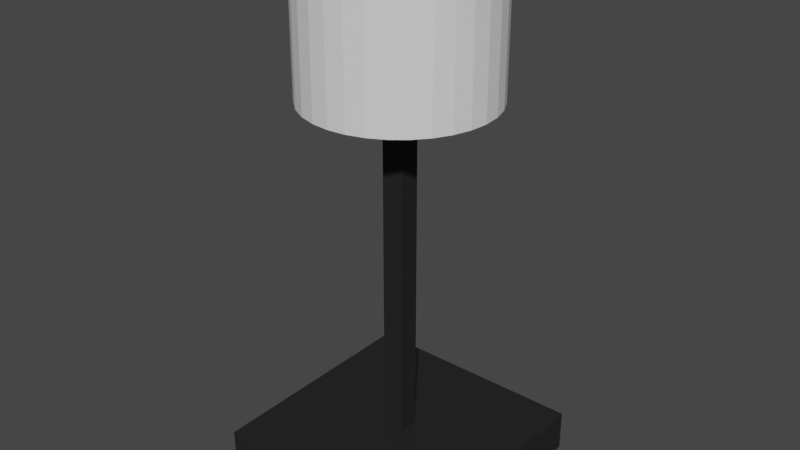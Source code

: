 # Source: lamp.blend  (saved by Blender 3.0.42; exported with 4.5.12 LTS)
import bpy
from mathutils import Matrix  # noqa: F401  (used for matrix-valued properties, if any)

bpy.ops.wm.read_factory_settings(use_empty=True)
scene = bpy.context.scene
scene.name = 'Scene'

# ---- collections
col_collection = bpy.data.collections.new('Collection'); scene.collection.children.link(col_collection)

# ---- materials (node trees are filled in below, after node groups)
mat_blackplastic = bpy.data.materials.new('BlackPlastic')
mat_blackplastic.use_transparent_shadow = False

# ---- material node trees
mat_blackplastic.use_nodes = True; mat_blackplastic.node_tree.nodes.clear()
_N = mat_blackplastic.node_tree.nodes; _L = mat_blackplastic.node_tree.links
n0 = _N.new('ShaderNodeBsdfPrincipled'); n0.name = 'Principled BSDF'; n0.location = (10, 300)
n0.distribution = 'GGX'
n0.subsurface_method = 'RANDOM_WALK_SKIN'
n0.inputs[0].default_value = (0.015, 0.015, 0.015, 1.0)
n0.inputs[2].default_value = 0.7752
n0.inputs[3].default_value = 1.45
n0.inputs[13].default_value = 0.2982
n0.inputs[27].default_value = (0.0, 0.0, 0.0, 1.0)
n0.inputs[28].default_value = 1.0
n1 = _N.new('ShaderNodeOutputMaterial'); n1.name = 'Material Output'; n1.location = (300, 300)
_L.new(n0.outputs[0], n1.inputs[0])
n1.is_active_output = True

# ---- world
world_world = bpy.data.worlds.new('World'); scene.world = world_world
world_world.use_nodes = True; world_world.node_tree.nodes.clear()
_N = world_world.node_tree.nodes; _L = world_world.node_tree.links
n0 = _N.new('ShaderNodeOutputWorld'); n0.name = 'World Output'; n0.location = (300, 300)
n1 = _N.new('ShaderNodeBackground'); n1.name = 'Background'; n1.location = (10, 300)
n1.inputs[0].default_value = (0.05088, 0.05088, 0.05088, 1.0)
_L.new(n1.outputs[0], n0.inputs[0])
n0.is_active_output = True
world_world.color = (0.05088, 0.05088, 0.05088)
world_world.use_sun_shadow = False
world_world.sun_shadow_jitter_overblur = 0.0

# ---- meshes
me_cube = bpy.data.meshes.new('Cube')
me_cube.from_pydata([(1.0, 1.0, 1.0), (1.0, 1.0, -1.0), (1.0, -1.0, 1.0), (1.0, -1.0, -1.0), (-1.0, 1.0, 1.0), (-1.0, 1.0, -1.0), (-1.0, -1.0, 1.0), (-1.0, -1.0, -1.0)], [], [(0, 4, 6, 2), (3, 2, 6, 7), (7, 6, 4, 5), (5, 1, 3, 7), (1, 0, 2, 3), (5, 4, 0, 1)])
_uv = me_cube.uv_layers.new(name='UVMap')
_uv.uv.foreach_set('vector', [0.625, 0.5, 0.875, 0.5, 0.875, 0.75, 0.625, 0.75, 0.375, 0.75, 0.625, 0.75, 0.625, 1.0, 0.375, 1.0, 0.375, 0.0, 0.625, 0.0, 0.625, 0.25, 0.375, 0.25, 0.125, 0.5, 0.375, 0.5, 0.375, 0.75, 0.125, 0.75, 0.375, 0.5, 0.625, 0.5, 0.625, 0.75, 0.375, 0.75, 0.375, 0.25, 0.625, 0.25, 0.625, 0.5, 0.375, 0.5])
me_cube.materials.append(mat_blackplastic)
me_cube.use_remesh_preserve_volume = False
me_cube.use_remesh_preserve_attributes = False
me_cube.use_mirror_vertex_groups = False
me_cube.update()
me_cube_001 = bpy.data.meshes.new('Cube.001')
me_cube_001.from_pydata([(-1.0, -1.0, -1.0), (-1.0, -1.0, 1.0), (-1.0, 1.0, -1.0), (-1.0, 1.0, 1.0), (1.0, -1.0, -1.0), (1.0, -1.0, 1.0), (1.0, 1.0, -1.0), (1.0, 1.0, 1.0)], [], [(0, 1, 3, 2), (2, 3, 7, 6), (6, 7, 5, 4), (4, 5, 1, 0), (2, 6, 4, 0), (7, 3, 1, 5)])
_uv = me_cube_001.uv_layers.new(name='UVMap')
_uv.uv.foreach_set('vector', [0.375, 0.0, 0.625, 0.0, 0.625, 0.25, 0.375, 0.25, 0.375, 0.25, 0.625, 0.25, 0.625, 0.5, 0.375, 0.5, 0.375, 0.5, 0.625, 0.5, 0.625, 0.75, 0.375, 0.75, 0.375, 0.75, 0.625, 0.75, 0.625, 1.0, 0.375, 1.0, 0.125, 0.5, 0.375, 0.5, 0.375, 0.75, 0.125, 0.75, 0.625, 0.5, 0.875, 0.5, 0.875, 0.75, 0.625, 0.75])
me_cube_001.materials.append(mat_blackplastic)
me_cube_001.use_remesh_fix_poles = True
me_cube_001.use_remesh_preserve_attributes = False
me_cube_001.update()
me_cylinder = bpy.data.meshes.new('Cylinder')
me_cylinder.from_pydata([(0.0, 1.0, -1.0), (0.0, 1.0, 1.0), (0.1951, 0.9808, -1.0), (0.1951, 0.9808, 1.0), (0.3827, 0.9239, -1.0), (0.3827, 0.9239, 1.0), (0.5556, 0.8315, -1.0), (0.5556, 0.8315, 1.0), (0.7071, 0.7071, -1.0), (0.7071, 0.7071, 1.0), (0.8315, 0.5556, -1.0), (0.8315, 0.5556, 1.0), (0.9239, 0.3827, -1.0), (0.9239, 0.3827, 1.0), (0.9808, 0.1951, -1.0), (0.9808, 0.1951, 1.0), (1.0, -4.371e-08, -1.0), (1.0, -4.371e-08, 1.0), (0.9808, -0.1951, -1.0), (0.9808, -0.1951, 1.0), (0.9239, -0.3827, -1.0), (0.9239, -0.3827, 1.0), (0.8315, -0.5556, -1.0), (0.8315, -0.5556, 1.0), (0.7071, -0.7071, -1.0), (0.7071, -0.7071, 1.0), (0.5556, -0.8315, -1.0), (0.5556, -0.8315, 1.0), (0.3827, -0.9239, -1.0), (0.3827, -0.9239, 1.0), (0.1951, -0.9808, -1.0), (0.1951, -0.9808, 1.0), (-8.742e-08, -1.0, -1.0), (-8.742e-08, -1.0, 1.0), (-0.1951, -0.9808, -1.0), (-0.1951, -0.9808, 1.0), (-0.3827, -0.9239, -1.0), (-0.3827, -0.9239, 1.0), (-0.5556, -0.8315, -1.0), (-0.5556, -0.8315, 1.0), (-0.7071, -0.7071, -1.0), (-0.7071, -0.7071, 1.0), (-0.8315, -0.5556, -1.0), (-0.8315, -0.5556, 1.0), (-0.9239, -0.3827, -1.0), (-0.9239, -0.3827, 1.0), (-0.9808, -0.1951, -1.0), (-0.9808, -0.1951, 1.0), (-1.0, 1.192e-08, -1.0), (-1.0, 1.192e-08, 1.0), (-0.9808, 0.1951, -1.0), (-0.9808, 0.1951, 1.0), (-0.9239, 0.3827, -1.0), (-0.9239, 0.3827, 1.0), (-0.8315, 0.5556, -1.0), (-0.8315, 0.5556, 1.0), (-0.7071, 0.7071, -1.0), (-0.7071, 0.7071, 1.0), (-0.5556, 0.8315, -1.0), (-0.5556, 0.8315, 1.0), (-0.3827, 0.9239, -1.0), (-0.3827, 0.9239, 1.0), (-0.1951, 0.9808, -1.0), (-0.1951, 0.9808, 1.0), (0.8055, -0.5382, -1.0), (0.8055, -0.5382, 1.0), (0.0, 0.9687, -1.0), (0.3707, 0.895, -1.0), (0.189, 0.9501, -1.0), (0.685, -0.685, -1.0), (0.685, -0.685, 1.0), (0.685, 0.685, -1.0), (0.895, 0.3707, -1.0), (0.8055, 0.5382, -1.0), (-0.189, 0.9501, 1.0), (0.895, -0.3707, -1.0), (0.0, 0.9687, 1.0), (0.189, 0.9501, 1.0), (0.9687, -4.234e-08, -1.0), (0.9501, -0.189, -1.0), (0.5382, -0.8055, -1.0), (0.5382, -0.8055, 1.0), (-0.8055, 0.5382, 1.0), (0.3707, -0.895, -1.0), (-0.685, 0.685, 1.0), (-0.5382, 0.8055, 1.0), (-0.3707, -0.895, -1.0), (-0.189, -0.9501, -1.0), (-0.9501, -0.189, 1.0), (-8.469e-08, -0.9687, -1.0), (-0.9687, 1.155e-08, 1.0), (-0.9501, 0.189, 1.0), (0.3707, -0.895, 1.0), (-0.895, -0.3707, -1.0), (-0.8055, -0.5382, -1.0), (-0.685, -0.685, -1.0), (-0.8055, -0.5382, 1.0), (-0.5382, -0.8055, 1.0), (-0.685, -0.685, 1.0), (-0.9687, 1.155e-08, -1.0), (-0.895, 0.3707, -1.0), (-0.9501, 0.189, -1.0), (-0.189, -0.9501, 1.0), (0.189, -0.9501, 1.0), (-8.469e-08, -0.9687, 1.0), (0.189, -0.9501, -1.0), (-0.685, 0.685, -1.0), (-0.3707, 0.895, -1.0), (-0.5382, 0.8055, -1.0), (0.9687, -4.234e-08, 1.0), (0.9501, -0.189, 1.0), (0.5382, 0.8055, -1.0), (0.9501, 0.189, 1.0), (0.5382, 0.8055, 1.0), (0.685, 0.685, 1.0), (0.8055, 0.5382, 1.0), (-0.3707, 0.895, 1.0), (-0.5382, -0.8055, -1.0), (-0.3707, -0.895, 1.0), (-0.895, -0.3707, 1.0), (-0.8055, 0.5382, -1.0), (-0.189, 0.9501, -1.0), (0.9501, 0.189, -1.0), (0.895, 0.3707, 1.0), (-0.9501, -0.189, -1.0), (-0.895, 0.3707, 1.0), (0.3707, 0.895, 1.0), (0.895, -0.3707, 1.0), (-0.6809, -0.6883, 1.0), (0.3754, 0.8925, -1.0), (0.3656, 0.8965, 1.0), (-0.8021, -0.5423, 1.0), (0.8925, -0.3754, -1.0), (-0.9682, -0.005263, 1.0), (0.5423, 0.8021, -1.0), (-0.9486, -0.194, 1.0), (0.8079, -0.5335, 1.0), (0.6883, 0.6809, -1.0), (-0.8925, -0.3754, 1.0), (0.9486, -0.194, -1.0), (0.1837, 0.9506, 1.0), (0.8965, -0.3656, 1.0), (0.6883, -0.6809, 1.0), (0.8079, 0.5335, -1.0), (0.5423, -0.8021, 1.0), (0.5335, 0.8079, 1.0), (0.9682, -0.005263, -1.0), (-0.005263, 0.9682, 1.0), (0.8965, 0.3656, -1.0), (0.9506, -0.1837, 1.0), (0.9506, 0.1837, -1.0), (0.3754, -0.8925, 1.0), (0.6809, 0.6883, 1.0), (-0.194, 0.9486, 1.0), (0.8021, 0.5423, 1.0), (0.1837, -0.9506, -1.0), (-0.3754, 0.8925, 1.0), (0.9682, 0.005263, 1.0), (0.194, -0.9486, 1.0), (-0.3656, 0.8965, -1.0), (0.9486, 0.194, 1.0), (-0.5423, 0.8021, 1.0), (0.8925, 0.3754, 1.0), (-0.005263, -0.9682, -1.0), (0.005263, -0.9682, 1.0), (-0.5335, 0.8079, -1.0), (-0.1837, -0.9506, 1.0), (-0.6809, 0.6883, -1.0), (-0.6883, 0.6809, 1.0), (-0.194, -0.9486, -1.0), (0.3656, -0.8965, -1.0), (-0.3656, -0.8965, 1.0), (-0.1837, 0.9506, -1.0), (-0.8021, 0.5423, -1.0), (-0.8079, 0.5335, 1.0), (0.005263, 0.9682, -1.0), (-0.3754, -0.8925, -1.0), (-0.8965, 0.3656, 1.0), (0.5335, -0.8079, -1.0), (-0.5423, -0.8021, -1.0), (-0.5335, -0.8079, 1.0), (-0.8925, 0.3754, -1.0), (-0.9506, 0.1837, 1.0), (0.194, 0.9486, -1.0), (-0.6883, -0.6809, -1.0), (0.6809, -0.6883, -1.0), (-0.9486, 0.194, -1.0), (0.8021, -0.5423, -1.0), (-0.9682, 0.005263, -1.0), (-0.8079, -0.5335, -1.0), (-0.8965, -0.3656, -1.0), (-0.9506, -0.1837, -1.0)], [], [(0, 1, 3, 2), (2, 3, 5, 4), (4, 5, 7, 6), (6, 7, 9, 8), (8, 9, 11, 10), (10, 11, 13, 12), (12, 13, 15, 14), (14, 15, 17, 16), (16, 17, 19, 18), (18, 19, 21, 20), (20, 21, 23, 22), (22, 23, 25, 24), (24, 25, 27, 26), (26, 27, 29, 28), (28, 29, 31, 30), (30, 31, 33, 32), (32, 33, 35, 34), (34, 35, 37, 36), (36, 37, 39, 38), (38, 39, 41, 40), (40, 41, 43, 42), (42, 43, 45, 44), (44, 45, 47, 46), (46, 47, 49, 48), (48, 49, 51, 50), (50, 51, 53, 52), (52, 53, 55, 54), (54, 55, 57, 56), (56, 57, 59, 58), (58, 59, 61, 60), (126, 5, 3, 1, 63, 61, 59, 57, 55, 53, 51, 49, 47, 45, 43, 41, 39, 37, 35, 33, 31, 29, 27, 25, 23, 21, 127, 136, 65, 142, 70, 144, 81, 151, 92, 158, 103, 164, 104, 166, 102, 171, 118, 180, 97, 128, 98, 131, 96, 138, 119, 135, 88, 133, 90, 182, 91, 177, 125, 174, 82, 168, 84, 161, 85, 156, 116, 153, 74, 147, 76, 140, 77, 130), (141, 127, 21, 19, 17, 15, 13, 11, 9, 7, 5, 126, 145, 113, 152, 114, 154, 115, 162, 123, 160, 112, 157, 109, 149, 110), (60, 61, 63, 62), (62, 63, 1, 0), (62, 0, 2, 4, 6, 8, 10, 12, 14, 16, 18, 20, 22, 24, 26, 28, 30, 105, 170, 83, 178, 80, 185, 69, 187, 64, 132, 75, 139, 79, 146, 78, 150, 122, 148, 72, 143, 73, 137, 71, 134, 111, 129, 67, 183, 68, 175, 66, 172, 121), (30, 32, 34, 36, 38, 40, 42, 44, 46, 48, 50, 52, 54, 56, 58, 60, 62, 121, 159, 107, 165, 108, 167, 106, 173, 120, 181, 100, 186, 101, 188, 99, 191, 124, 190, 93, 189, 94, 184, 95, 179, 117, 176, 86, 169, 87, 163, 89, 155, 105), (175, 68, 77, 140), (140, 76, 66, 175), (183, 67, 126, 130), (130, 77, 68, 183), (129, 111, 113, 145), (145, 126, 67, 129), (134, 71, 114, 152), (152, 113, 111, 134), (115, 154, 137, 73), (71, 137, 154, 114), (123, 162, 143, 72), (73, 143, 162, 115), (72, 148, 160, 123), (112, 160, 148, 122), (78, 109, 157, 150), (112, 122, 150, 157), (110, 149, 146, 79), (78, 146, 149, 109), (127, 141, 139, 75), (79, 139, 141, 110), (65, 136, 132, 64), (75, 132, 136, 127), (64, 187, 142, 65), (70, 142, 187, 69), (69, 185, 144, 70), (81, 144, 185, 80), (83, 92, 151, 178), (81, 80, 178, 151), (92, 83, 170, 158), (105, 103, 158, 170), (89, 104, 164, 155), (103, 105, 155, 164), (102, 166, 163, 87), (89, 163, 166, 104), (118, 171, 169, 86), (87, 169, 171, 102), (97, 180, 176, 117), (86, 176, 180, 118), (95, 98, 128, 179), (97, 117, 179, 128), (184, 94, 96, 131), (131, 98, 95, 184), (189, 93, 119, 138), (138, 96, 94, 189), (135, 119, 93, 190), (190, 124, 88, 135), (133, 88, 124, 191), (191, 99, 90, 133), (182, 90, 99, 188), (188, 101, 91, 182), (186, 100, 125, 177), (177, 91, 101, 186), (174, 125, 100, 181), (181, 120, 82, 174), (168, 82, 120, 173), (173, 106, 84, 168), (161, 84, 106, 167), (167, 108, 85, 161), (165, 107, 116, 156), (156, 85, 108, 165), (153, 116, 107, 159), (159, 121, 74, 153), (147, 74, 121, 172), (172, 66, 76, 147)])
_uv = me_cylinder.uv_layers.new(name='UVMap')
_uv.uv.foreach_set('vector', [1.0, 0.5, 1.0, 1.0, 0.9688, 1.0, 0.9688, 0.5, 0.9688, 0.5, 0.9688, 1.0, 0.9375, 1.0, 0.9375, 0.5, 0.9375, 0.5, 0.9375, 1.0, 0.9062, 1.0, 0.9062, 0.5, 0.9062, 0.5, 0.9062, 1.0, 0.875, 1.0, 0.875, 0.5, 0.875, 0.5, 0.875, 1.0, 0.8438, 1.0, 0.8438, 0.5, 0.8438, 0.5, 0.8438, 1.0, 0.8125, 1.0, 0.8125, 0.5, 0.8125, 0.5, 0.8125, 1.0, 0.7812, 1.0, 0.7812, 0.5, 0.7812, 0.5, 0.7812, 1.0, 0.75, 1.0, 0.75, 0.5, 0.75, 0.5, 0.75, 1.0, 0.7188, 1.0, 0.7188, 0.5, 0.7188, 0.5, 0.7188, 1.0, 0.6875, 1.0, 0.6875, 0.5, 0.6875, 0.5, 0.6875, 1.0, 0.6562, 1.0, 0.6562, 0.5, 0.6562, 0.5, 0.6562, 1.0, 0.625, 1.0, 0.625, 0.5, 0.625, 0.5, 0.625, 1.0, 0.5938, 1.0, 0.5938, 0.5, 0.5938, 0.5, 0.5938, 1.0, 0.5625, 1.0, 0.5625, 0.5, 0.5625, 0.5, 0.5625, 1.0, 0.5312, 1.0, 0.5312, 0.5, 0.5312, 0.5, 0.5312, 1.0, 0.5, 1.0, 0.5, 0.5, 0.5, 0.5, 0.5, 1.0, 0.4688, 1.0, 0.4688, 0.5, 0.4688, 0.5, 0.4688, 1.0, 0.4375, 1.0, 0.4375, 0.5, 0.4375, 0.5, 0.4375, 1.0, 0.4062, 1.0, 0.4062, 0.5, 0.4062, 0.5, 0.4062, 1.0, 0.375, 1.0, 0.375, 0.5, 0.375, 0.5, 0.375, 1.0, 0.3438, 1.0, 0.3438, 0.5, 0.3438, 0.5, 0.3438, 1.0, 0.3125, 1.0, 0.3125, 0.5, 0.3125, 0.5, 0.3125, 1.0, 0.2812, 1.0, 0.2812, 0.5, 0.2812, 0.5, 0.2812, 1.0, 0.25, 1.0, 0.25, 0.5, 0.25, 0.5, 0.25, 1.0, 0.2188, 1.0, 0.2188, 0.5, 0.2188, 0.5, 0.2188, 1.0, 0.1875, 1.0, 0.1875, 0.5, 0.1875, 0.5, 0.1875, 1.0, 0.1562, 1.0, 0.1562, 0.5, 0.1562, 0.5, 0.1562, 1.0, 0.125, 1.0, 0.125, 0.5, 0.125, 0.5, 0.125, 1.0, 0.09375, 1.0, 0.09375, 0.5, 0.09375, 0.5, 0.09375, 1.0, 0.0625, 1.0, 0.0625, 0.5, 0.339, 0.4648, 0.3418, 0.4717, 0.2968, 0.4854, 0.25, 0.49, 0.2032, 0.4854, 0.1582, 0.4717, 0.1167, 0.4496, 0.08029, 0.4197, 0.05045, 0.3833, 0.02827, 0.3418, 0.01461, 0.2968, 0.01, 0.25, 0.01461, 0.2032, 0.02827, 0.1582, 0.05045, 0.1167, 0.08029, 0.08029, 0.1167, 0.05045, 0.1582, 0.02827, 0.2032, 0.01461, 0.25, 0.01, 0.2968, 0.01461, 0.3418, 0.02827, 0.3833, 0.05045, 0.4197, 0.08029, 0.4496, 0.1167, 0.4717, 0.1582, 0.4648, 0.161, 0.4439, 0.122, 0.4433, 0.1208, 0.4152, 0.08659, 0.4144, 0.0856, 0.3801, 0.0575, 0.3792, 0.05669, 0.3401, 0.0358, 0.339, 0.03521, 0.2966, 0.02234, 0.2954, 0.02198, 0.2513, 0.01763, 0.25, 0.01751, 0.2059, 0.02185, 0.2046, 0.02198, 0.1622, 0.03484, 0.161, 0.03521, 0.122, 0.05609, 0.1208, 0.05669, 0.08659, 0.0848, 0.0856, 0.0856, 0.0575, 0.1199, 0.05669, 0.1208, 0.0358, 0.1599, 0.03521, 0.161, 0.02234, 0.2034, 0.02198, 0.2046, 0.01763, 0.2487, 0.01751, 0.25, 0.02185, 0.2941, 0.02198, 0.2954, 0.03484, 0.3378, 0.03521, 0.339, 0.05609, 0.378, 0.05669, 0.3792, 0.0848, 0.4134, 0.0856, 0.4144, 0.1199, 0.4425, 0.1208, 0.4433, 0.1599, 0.4642, 0.161, 0.4648, 0.2034, 0.4777, 0.2046, 0.478, 0.2487, 0.4824, 0.25, 0.4825, 0.2941, 0.4781, 0.2954, 0.478, 0.3378, 0.4652, 0.4652, 0.1622, 0.4648, 0.161, 0.4717, 0.1582, 0.4854, 0.2032, 0.49, 0.25, 0.4854, 0.2968, 0.4717, 0.3418, 0.4496, 0.3833, 0.4197, 0.4197, 0.3833, 0.4496, 0.3418, 0.4717, 0.339, 0.4648, 0.378, 0.4439, 0.3792, 0.4433, 0.4134, 0.4152, 0.4144, 0.4144, 0.4425, 0.3801, 0.4433, 0.3792, 0.4642, 0.3401, 0.4648, 0.339, 0.4777, 0.2966, 0.478, 0.2954, 0.4824, 0.2513, 0.4825, 0.25, 0.4781, 0.2059, 0.478, 0.2046, 0.0625, 0.5, 0.0625, 1.0, 0.03125, 1.0, 0.03125, 0.5, 0.03125, 0.5, 0.03125, 1.0, 0.0, 1.0, 0.0, 0.5, 0.7032, 0.4854, 0.75, 0.49, 0.7968, 0.4854, 0.8418, 0.4717, 0.8833, 0.4496, 0.9197, 0.4197, 0.9496, 0.3833, 0.9717, 0.3418, 0.9854, 0.2968, 0.99, 0.25, 0.9854, 0.2032, 0.9717, 0.1582, 0.9496, 0.1167, 0.9197, 0.08029, 0.8833, 0.05045, 0.8418, 0.02827, 0.7968, 0.01461, 0.7954, 0.02198, 0.8378, 0.03484, 0.839, 0.03521, 0.878, 0.05609, 0.8792, 0.05669, 0.9134, 0.0848, 0.9144, 0.0856, 0.9425, 0.1199, 0.9433, 0.1208, 0.9642, 0.1599, 0.9648, 0.161, 0.9777, 0.2034, 0.978, 0.2046, 0.9824, 0.2487, 0.9825, 0.25, 0.9781, 0.2941, 0.978, 0.2954, 0.9652, 0.3378, 0.9648, 0.339, 0.9439, 0.378, 0.9433, 0.3792, 0.9152, 0.4134, 0.9144, 0.4144, 0.8801, 0.4425, 0.8792, 0.4433, 0.8401, 0.4642, 0.839, 0.4648, 0.7966, 0.4777, 0.7954, 0.478, 0.7513, 0.4824, 0.75, 0.4825, 0.7059, 0.4781, 0.7046, 0.478, 0.7968, 0.01461, 0.75, 0.01, 0.7032, 0.01461, 0.6582, 0.02827, 0.6167, 0.05045, 0.5803, 0.08029, 0.5504, 0.1167, 0.5283, 0.1582, 0.5146, 0.2032, 0.51, 0.25, 0.5146, 0.2968, 0.5283, 0.3418, 0.5504, 0.3833, 0.5803, 0.4197, 0.6167, 0.4496, 0.6582, 0.4717, 0.7032, 0.4854, 0.7046, 0.478, 0.6622, 0.4652, 0.661, 0.4648, 0.622, 0.4439, 0.6208, 0.4433, 0.5866, 0.4152, 0.5856, 0.4144, 0.5575, 0.3801, 0.5567, 0.3792, 0.5358, 0.3401, 0.5352, 0.339, 0.5223, 0.2966, 0.522, 0.2954, 0.5176, 0.2513, 0.5175, 0.25, 0.5219, 0.2059, 0.522, 0.2046, 0.5348, 0.1622, 0.5352, 0.161, 0.5561, 0.122, 0.5567, 0.1208, 0.5848, 0.08659, 0.5856, 0.0856, 0.6199, 0.0575, 0.6208, 0.05669, 0.6599, 0.0358, 0.661, 0.03521, 0.7034, 0.02234, 0.7046, 0.02198, 0.7487, 0.01763, 0.75, 0.01751, 0.7941, 0.02185, 0.7954, 0.02198, 0.9991, 0.5139, 0.9688, 0.5139, 0.9687, 0.9861, 0.9696, 0.9861, 0.9696, 0.9861, 1.0, 0.9861, 1.0, 0.5139, 0.9991, 0.5139, 0.9679, 0.5139, 0.9375, 0.5139, 0.9375, 0.9861, 0.9384, 0.9861, 0.9384, 0.9861, 0.9688, 0.9861, 0.9687, 0.5139, 0.9679, 0.5139, 0.9366, 0.5139, 0.9062, 0.5139, 0.9062, 0.9861, 0.9071, 0.9861, 0.9071, 0.9861, 0.9375, 0.9861, 0.9375, 0.5139, 0.9366, 0.5139, 0.9054, 0.5139, 0.875, 0.5139, 0.875, 0.9861, 0.8759, 0.9861, 0.8759, 0.9861, 0.9062, 0.9861, 0.9062, 0.5139, 0.9054, 0.5139, 0.8438, 0.9861, 0.8446, 0.9861, 0.8741, 0.5139, 0.8438, 0.5139, 0.875, 0.5139, 0.8741, 0.5139, 0.8446, 0.9861, 0.875, 0.9861, 0.8125, 0.9861, 0.8134, 0.9861, 0.8429, 0.5139, 0.8125, 0.5139, 0.8438, 0.5139, 0.8429, 0.5139, 0.8134, 0.9861, 0.8438, 0.9861, 0.8125, 0.5139, 0.8116, 0.5139, 0.7821, 0.9861, 0.8125, 0.9861, 0.7812, 0.9861, 0.7821, 0.9861, 0.8116, 0.5139, 0.7812, 0.5139, 0.75, 0.5139, 0.75, 0.9861, 0.7509, 0.9861, 0.7804, 0.5139, 0.7812, 0.9861, 0.7812, 0.5139, 0.7804, 0.5139, 0.7509, 0.9861, 0.7187, 0.9861, 0.7196, 0.9861, 0.7491, 0.5139, 0.7188, 0.5139, 0.75, 0.5139, 0.7491, 0.5139, 0.7196, 0.9861, 0.75, 0.9861, 0.6875, 0.9861, 0.6884, 0.9861, 0.7179, 0.5139, 0.6875, 0.5139, 0.7187, 0.5139, 0.7179, 0.5139, 0.6884, 0.9861, 0.7188, 0.9861, 0.6562, 0.9861, 0.6571, 0.9861, 0.6866, 0.5139, 0.6562, 0.5139, 0.6875, 0.5139, 0.6866, 0.5139, 0.6571, 0.9861, 0.6875, 0.9861, 0.6562, 0.5139, 0.6554, 0.5139, 0.6259, 0.9861, 0.6562, 0.9861, 0.625, 0.9861, 0.6259, 0.9861, 0.6554, 0.5139, 0.625, 0.5139, 0.625, 0.5139, 0.6241, 0.5139, 0.5946, 0.9861, 0.625, 0.9861, 0.5938, 0.9861, 0.5946, 0.9861, 0.6241, 0.5139, 0.5938, 0.5139, 0.5625, 0.5139, 0.5625, 0.9861, 0.5634, 0.9861, 0.5929, 0.5139, 0.5938, 0.9861, 0.5937, 0.5139, 0.5929, 0.5139, 0.5634, 0.9861, 0.5625, 0.9861, 0.5625, 0.5139, 0.5616, 0.5139, 0.5321, 0.9861, 0.5312, 0.5139, 0.5312, 0.9861, 0.5321, 0.9861, 0.5616, 0.5139, 0.5, 0.5139, 0.5, 0.9861, 0.5009, 0.9861, 0.5304, 0.5139, 0.5312, 0.9861, 0.5312, 0.5139, 0.5304, 0.5139, 0.5009, 0.9861, 0.4687, 0.9861, 0.4696, 0.9861, 0.4991, 0.5139, 0.4688, 0.5139, 0.5, 0.5139, 0.4991, 0.5139, 0.4696, 0.9861, 0.5, 0.9861, 0.4375, 0.9861, 0.4384, 0.9861, 0.4679, 0.5139, 0.4375, 0.5139, 0.4687, 0.5139, 0.4679, 0.5139, 0.4384, 0.9861, 0.4688, 0.9861, 0.4062, 0.9861, 0.4071, 0.9861, 0.4366, 0.5139, 0.4062, 0.5139, 0.4375, 0.5139, 0.4366, 0.5139, 0.4071, 0.9861, 0.4375, 0.9861, 0.375, 0.5139, 0.375, 0.9861, 0.3759, 0.9861, 0.4054, 0.5139, 0.4062, 0.9861, 0.4062, 0.5139, 0.4054, 0.5139, 0.3759, 0.9861, 0.3741, 0.5139, 0.3438, 0.5139, 0.3437, 0.9861, 0.3446, 0.9861, 0.3446, 0.9861, 0.375, 0.9861, 0.375, 0.5139, 0.3741, 0.5139, 0.3429, 0.5139, 0.3125, 0.5139, 0.3125, 0.9861, 0.3134, 0.9861, 0.3134, 0.9861, 0.3438, 0.9861, 0.3437, 0.5139, 0.3429, 0.5139, 0.2821, 0.9861, 0.3125, 0.9861, 0.3125, 0.5139, 0.3116, 0.5139, 0.3116, 0.5139, 0.2812, 0.5139, 0.2812, 0.9861, 0.2821, 0.9861, 0.2509, 0.9861, 0.2812, 0.9861, 0.2812, 0.5139, 0.2804, 0.5139, 0.2804, 0.5139, 0.25, 0.5139, 0.25, 0.9861, 0.2509, 0.9861, 0.2196, 0.9861, 0.25, 0.9861, 0.25, 0.5139, 0.2491, 0.5139, 0.2491, 0.5139, 0.2188, 0.5139, 0.2188, 0.9861, 0.2196, 0.9861, 0.2179, 0.5139, 0.1875, 0.5139, 0.1875, 0.9861, 0.1884, 0.9861, 0.1884, 0.9861, 0.2188, 0.9861, 0.2188, 0.5139, 0.2179, 0.5139, 0.1571, 0.9861, 0.1875, 0.9861, 0.1875, 0.5139, 0.1866, 0.5139, 0.1866, 0.5139, 0.1562, 0.5139, 0.1562, 0.9861, 0.1571, 0.9861, 0.1259, 0.9861, 0.1562, 0.9861, 0.1562, 0.5139, 0.1554, 0.5139, 0.1554, 0.5139, 0.125, 0.5139, 0.125, 0.9861, 0.1259, 0.9861, 0.09462, 0.9861, 0.125, 0.9861, 0.125, 0.5139, 0.1241, 0.5139, 0.1241, 0.5139, 0.09375, 0.5139, 0.09375, 0.9861, 0.09462, 0.9861, 0.09288, 0.5139, 0.0625, 0.5139, 0.0625, 0.9861, 0.06337, 0.9861, 0.06337, 0.9861, 0.09375, 0.9861, 0.09375, 0.5139, 0.09288, 0.5139, 0.03212, 0.9861, 0.0625, 0.9861, 0.0625, 0.5139, 0.06163, 0.5139, 0.06163, 0.5139, 0.03125, 0.5139, 0.03125, 0.9861, 0.03212, 0.9861, 0.0008703, 0.9861, 0.03125, 0.9861, 0.03125, 0.5139, 0.03038, 0.5139, 0.03038, 0.5139, 0.0, 0.5139, 0.0, 0.9861, 0.0008703, 0.9861])
me_cylinder.use_remesh_fix_poles = True
me_cylinder.use_remesh_preserve_attributes = False
me_cylinder.update()

# ---- objects
ob_base = bpy.data.objects.new('Base', me_cube)
ob_stand = bpy.data.objects.new('Stand', me_cube_001)
ob_shade = bpy.data.objects.new('Shade', me_cylinder)

# ---- transforms, parenting, visibility, modifiers, constraints
ob_base.location = (0.0, 0.0, 0.0)
ob_base.scale = (0.4094, 0.4094, -0.07315)
ob_base.lock_rotations_4d = False
ob_base.empty_display_type = 'ARROWS'
ob_base.lineart.crease_threshold = 0.0
ob_stand.location = (0.0, 0.0, 0.6639)
ob_stand.scale = (0.038, 0.038, 0.6975)
ob_shade.location = (0.0, 0.0, 1.533)
ob_shade.scale = (-0.3218, -0.3218, 0.2501)

# ---- collection membership
col_collection.objects.link(ob_base)
col_collection.objects.link(ob_stand)
col_collection.objects.link(ob_shade)

# ---- scene / render settings (as saved in the file)
scene.frame_start = 1; scene.frame_end = 250; scene.frame_set(1)
scene.render.engine = 'BLENDER_EEVEE_NEXT'
scene.cycles.sampling_pattern = 'TABULATED_SOBOL'
scene.cycles.use_light_tree = False
scene.view_settings.view_transform = 'Filmic'
bpy.context.view_layer.update()

# ---- added for rendering (the .blend has no active camera and no usable light): camera, sun
cam_auto = bpy.data.cameras.new('AutoCamera')
cam_auto.lens = 50.0
cam_auto.sensor_width = 36.0
cam_auto.clip_end = 1000.0
ob_auto_camera = bpy.data.objects.new('AutoCamera', cam_auto)
scene.collection.objects.link(ob_auto_camera)
ob_auto_camera.location = (2.02393, -2.42872, 2.47396)
ob_auto_camera.rotation_euler = (1.09748, -7.21219e-08, 0.694738)
scene.camera = ob_auto_camera
light_auto_sun = bpy.data.lights.new('AutoSun', 'SUN')
light_auto_sun.energy = 3.0
light_auto_sun.angle = 0.0523599
ob_auto_sun = bpy.data.objects.new('AutoSun', light_auto_sun)
scene.collection.objects.link(ob_auto_sun)
ob_auto_sun.rotation_euler = (0.872665, 0.174533, 0.523599)
bpy.context.view_layer.update()
